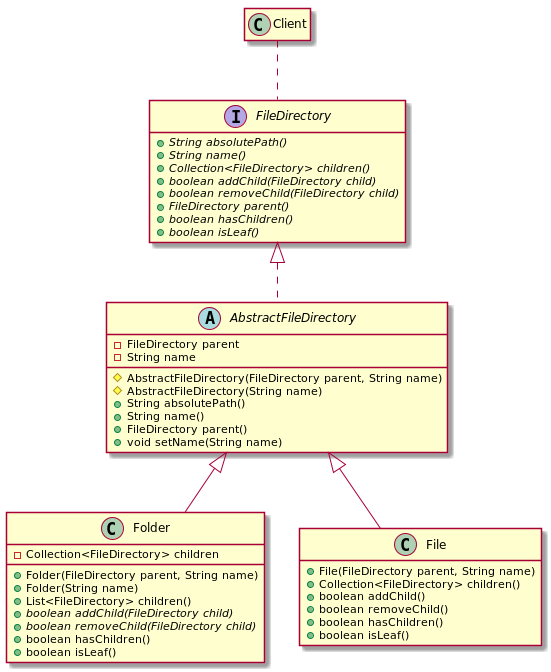

The diagram above was rendered by PlantUML. Its source (embedded in the PNG):
@startuml

interface FileDirectory {
    + {abstract} String absolutePath()
    + {abstract} String name()
    + {abstract} Collection<FileDirectory> children()
    + {abstract} boolean addChild(FileDirectory child)
    + {abstract} boolean removeChild(FileDirectory child)
    + {abstract} FileDirectory parent()
    + {abstract} boolean hasChildren()
    + {abstract} boolean isLeaf()
}

abstract class AbstractFileDirectory implements FileDirectory {
    - FileDirectory parent
    - String name
    # AbstractFileDirectory(FileDirectory parent, String name)
    # AbstractFileDirectory(String name)
    + String absolutePath()
    + String name()
    + FileDirectory parent()
    + void setName(String name)
}

class Folder extends AbstractFileDirectory {
    - Collection<FileDirectory> children
    + Folder(FileDirectory parent, String name)
    + Folder(String name)
    + List<FileDirectory> children()
    + {abstract} boolean addChild(FileDirectory child)
    + {abstract} boolean removeChild(FileDirectory child)
    + boolean hasChildren()
    + boolean isLeaf()
}


class File extends AbstractFileDirectory {
    + File(FileDirectory parent, String name)
    + Collection<FileDirectory> children()
    + boolean addChild()
    + boolean removeChild()
    + boolean hasChildren()
    + boolean isLeaf()
}

class Client

Client .. FileDirectory

hide empty members

@enduml